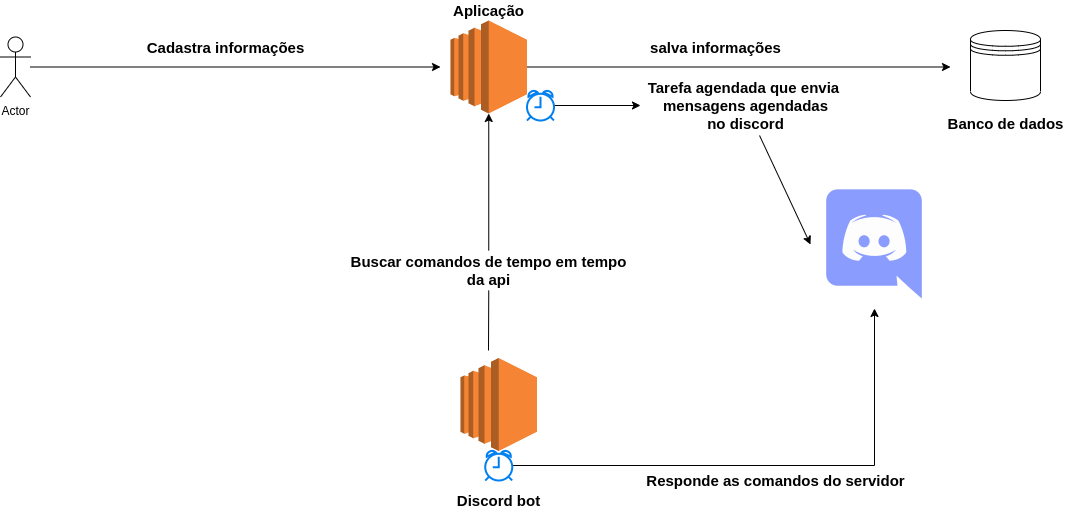

The diagram above was exported from draw.io. Its source (the exported page's mxGraphModel, read from the mxfile embedded in the PNG):
<mxGraphModel dx="1735" dy="770" grid="1" gridSize="10" guides="1" tooltips="1" connect="1" arrows="1" fold="1" page="1" pageScale="1" pageWidth="827" pageHeight="1169" math="0" shadow="0">
  <root>
    <mxCell id="0" />
    <mxCell id="1" parent="0" />
    <mxCell id="ywrR6vUbxo0c0kcsNdXZ-8" style="edgeStyle=orthogonalEdgeStyle;rounded=0;orthogonalLoop=1;jettySize=auto;html=1;" edge="1" parent="1" source="ywrR6vUbxo0c0kcsNdXZ-1">
      <mxGeometry relative="1" as="geometry">
        <mxPoint x="480" y="126.5" as="targetPoint" />
      </mxGeometry>
    </mxCell>
    <mxCell id="ywrR6vUbxo0c0kcsNdXZ-1" value="Actor" style="shape=umlActor;verticalLabelPosition=bottom;verticalAlign=top;html=1;outlineConnect=0;" vertex="1" parent="1">
      <mxGeometry x="40" y="96.5" width="30" height="60" as="geometry" />
    </mxCell>
    <mxCell id="ywrR6vUbxo0c0kcsNdXZ-2" value="" style="shape=image;html=1;verticalAlign=top;verticalLabelPosition=bottom;labelBackgroundColor=#ffffff;imageAspect=0;aspect=fixed;image=https://cdn4.iconfinder.com/data/icons/logos-and-brands/512/91_Discord_logo_logos-128.png" vertex="1" parent="1">
      <mxGeometry x="850" y="240" width="128" height="128" as="geometry" />
    </mxCell>
    <mxCell id="ywrR6vUbxo0c0kcsNdXZ-3" value="" style="outlineConnect=0;dashed=0;verticalLabelPosition=bottom;verticalAlign=top;align=center;html=1;shape=mxgraph.aws3.ec2;fillColor=#F58534;gradientColor=none;" vertex="1" parent="1">
      <mxGeometry x="500" y="417.5" width="76.5" height="93" as="geometry" />
    </mxCell>
    <mxCell id="ywrR6vUbxo0c0kcsNdXZ-9" style="edgeStyle=orthogonalEdgeStyle;rounded=0;orthogonalLoop=1;jettySize=auto;html=1;" edge="1" parent="1" source="ywrR6vUbxo0c0kcsNdXZ-4">
      <mxGeometry relative="1" as="geometry">
        <mxPoint x="990" y="126.5" as="targetPoint" />
      </mxGeometry>
    </mxCell>
    <mxCell id="ywrR6vUbxo0c0kcsNdXZ-4" value="" style="outlineConnect=0;dashed=0;verticalLabelPosition=bottom;verticalAlign=top;align=center;html=1;shape=mxgraph.aws3.ec2;fillColor=#F58534;gradientColor=none;" vertex="1" parent="1">
      <mxGeometry x="490" y="80" width="76.5" height="93" as="geometry" />
    </mxCell>
    <mxCell id="ywrR6vUbxo0c0kcsNdXZ-5" value="" style="shape=datastore;whiteSpace=wrap;html=1;" vertex="1" parent="1">
      <mxGeometry x="1010" y="90" width="70" height="70" as="geometry" />
    </mxCell>
    <mxCell id="ywrR6vUbxo0c0kcsNdXZ-22" style="edgeStyle=orthogonalEdgeStyle;rounded=0;orthogonalLoop=1;jettySize=auto;html=1;fontSize=15;" edge="1" parent="1" source="ywrR6vUbxo0c0kcsNdXZ-6" target="ywrR6vUbxo0c0kcsNdXZ-18">
      <mxGeometry relative="1" as="geometry" />
    </mxCell>
    <mxCell id="ywrR6vUbxo0c0kcsNdXZ-6" value="" style="html=1;verticalLabelPosition=bottom;align=center;labelBackgroundColor=#ffffff;verticalAlign=top;strokeWidth=2;strokeColor=#0080F0;shadow=0;dashed=0;shape=mxgraph.ios7.icons.alarm_clock;" vertex="1" parent="1">
      <mxGeometry x="566.5" y="150" width="27" height="30" as="geometry" />
    </mxCell>
    <mxCell id="ywrR6vUbxo0c0kcsNdXZ-13" style="edgeStyle=orthogonalEdgeStyle;rounded=0;orthogonalLoop=1;jettySize=auto;html=1;" edge="1" parent="1" source="ywrR6vUbxo0c0kcsNdXZ-7" target="ywrR6vUbxo0c0kcsNdXZ-2">
      <mxGeometry relative="1" as="geometry" />
    </mxCell>
    <mxCell id="ywrR6vUbxo0c0kcsNdXZ-7" value="" style="html=1;verticalLabelPosition=bottom;align=center;labelBackgroundColor=#ffffff;verticalAlign=top;strokeWidth=2;strokeColor=#0080F0;shadow=0;dashed=0;shape=mxgraph.ios7.icons.alarm_clock;" vertex="1" parent="1">
      <mxGeometry x="524.75" y="510" width="27" height="30" as="geometry" />
    </mxCell>
    <mxCell id="ywrR6vUbxo0c0kcsNdXZ-10" value="" style="endArrow=classic;html=1;rounded=0;entryX=0;entryY=0.5;entryDx=0;entryDy=0;startArrow=none;" edge="1" parent="1" source="ywrR6vUbxo0c0kcsNdXZ-18" target="ywrR6vUbxo0c0kcsNdXZ-2">
      <mxGeometry width="50" height="50" relative="1" as="geometry">
        <mxPoint x="550" y="200" as="sourcePoint" />
        <mxPoint x="720" y="380" as="targetPoint" />
      </mxGeometry>
    </mxCell>
    <mxCell id="ywrR6vUbxo0c0kcsNdXZ-14" value="Cadastra informações" style="text;html=1;align=center;verticalAlign=middle;resizable=0;points=[];autosize=1;strokeColor=none;fillColor=none;fontStyle=1;fontSize=15;" vertex="1" parent="1">
      <mxGeometry x="180" y="96.5" width="170" height="20" as="geometry" />
    </mxCell>
    <mxCell id="ywrR6vUbxo0c0kcsNdXZ-15" value="Aplicação" style="text;html=1;align=center;verticalAlign=middle;resizable=0;points=[];autosize=1;strokeColor=none;fillColor=none;fontStyle=1;fontSize=15;" vertex="1" parent="1">
      <mxGeometry x="483.25" y="60" width="90" height="20" as="geometry" />
    </mxCell>
    <mxCell id="ywrR6vUbxo0c0kcsNdXZ-16" value="salva informações" style="text;html=1;align=center;verticalAlign=middle;resizable=0;points=[];autosize=1;strokeColor=none;fillColor=none;fontStyle=1;fontSize=15;" vertex="1" parent="1">
      <mxGeometry x="680" y="96.5" width="150" height="20" as="geometry" />
    </mxCell>
    <mxCell id="ywrR6vUbxo0c0kcsNdXZ-17" value="Banco de dados" style="text;html=1;align=center;verticalAlign=middle;resizable=0;points=[];autosize=1;strokeColor=none;fillColor=none;fontStyle=1;fontSize=15;" vertex="1" parent="1">
      <mxGeometry x="980" y="173" width="130" height="20" as="geometry" />
    </mxCell>
    <mxCell id="ywrR6vUbxo0c0kcsNdXZ-18" value="Tarefa agendada que envia &lt;br&gt;mensagens agendadas&lt;br&gt;&amp;nbsp;no discord&amp;nbsp;" style="text;html=1;align=center;verticalAlign=middle;resizable=0;points=[];autosize=1;strokeColor=none;fillColor=none;fontStyle=1;fontSize=15;" vertex="1" parent="1">
      <mxGeometry x="680" y="135" width="210" height="60" as="geometry" />
    </mxCell>
    <mxCell id="ywrR6vUbxo0c0kcsNdXZ-20" value="Discord bot" style="text;html=1;align=center;verticalAlign=middle;resizable=0;points=[];autosize=1;strokeColor=none;fillColor=none;fontStyle=1;fontSize=15;" vertex="1" parent="1">
      <mxGeometry x="488.25" y="550" width="100" height="20" as="geometry" />
    </mxCell>
    <mxCell id="ywrR6vUbxo0c0kcsNdXZ-21" value="" style="endArrow=classic;html=1;rounded=0;fontSize=15;entryX=0.5;entryY=1;entryDx=0;entryDy=0;entryPerimeter=0;startArrow=none;" edge="1" parent="1" source="ywrR6vUbxo0c0kcsNdXZ-23" target="ywrR6vUbxo0c0kcsNdXZ-4">
      <mxGeometry width="50" height="50" relative="1" as="geometry">
        <mxPoint x="528" y="410" as="sourcePoint" />
        <mxPoint x="500" y="240" as="targetPoint" />
      </mxGeometry>
    </mxCell>
    <mxCell id="ywrR6vUbxo0c0kcsNdXZ-23" value="Buscar comandos de tempo em tempo&lt;br&gt;da api" style="text;html=1;align=center;verticalAlign=middle;resizable=0;points=[];autosize=1;strokeColor=none;fillColor=none;fontStyle=1;fontSize=15;" vertex="1" parent="1">
      <mxGeometry x="383.25" y="310" width="290" height="40" as="geometry" />
    </mxCell>
    <mxCell id="ywrR6vUbxo0c0kcsNdXZ-24" value="" style="endArrow=none;html=1;rounded=0;fontSize=15;entryX=0.5;entryY=1;entryDx=0;entryDy=0;entryPerimeter=0;" edge="1" parent="1" target="ywrR6vUbxo0c0kcsNdXZ-23">
      <mxGeometry width="50" height="50" relative="1" as="geometry">
        <mxPoint x="528.0000000000002" y="410" as="sourcePoint" />
        <mxPoint x="528.25" y="173.0000000000001" as="targetPoint" />
      </mxGeometry>
    </mxCell>
    <mxCell id="ywrR6vUbxo0c0kcsNdXZ-25" value="Responde as comandos do servidor" style="text;html=1;align=center;verticalAlign=middle;resizable=0;points=[];autosize=1;strokeColor=none;fillColor=none;fontStyle=1;fontSize=15;" vertex="1" parent="1">
      <mxGeometry x="680" y="530" width="270" height="20" as="geometry" />
    </mxCell>
  </root>
</mxGraphModel>